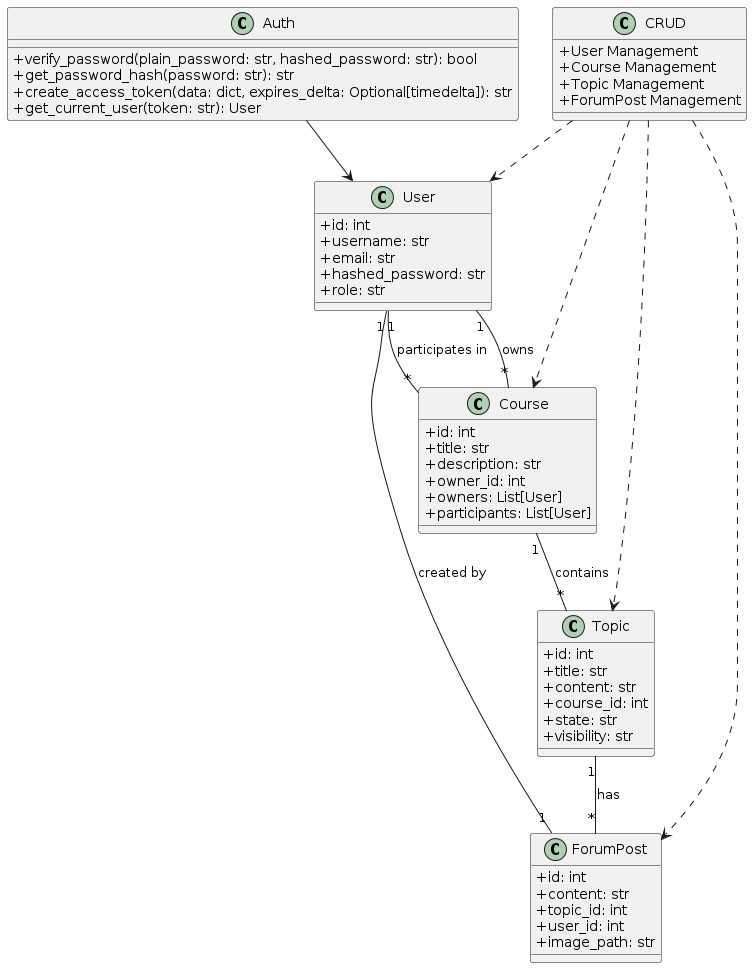

The diagram above was rendered by PlantUML. Its source (embedded in the PNG):
@startuml
skinparam classAttributeIconSize 0

class User {
  +id: int
  +username: str
  +email: str
  +hashed_password: str
  +role: str
}

class Course {
  +id: int
  +title: str
  +description: str
  +owner_id: int
  +owners: List[User]
  +participants: List[User]
}

class Topic {
  +id: int
  +title: str
  +content: str
  +course_id: int
  +state: str
  +visibility: str
}

class ForumPost {
  +id: int
  +content: str
  +topic_id: int
  +user_id: int
  +image_path: str
}

class Auth {
  +verify_password(plain_password: str, hashed_password: str): bool
  +get_password_hash(password: str): str
  +create_access_token(data: dict, expires_delta: Optional[timedelta]): str
  +get_current_user(token: str): User
}

class CRUD {
  +User Management
  +Course Management
  +Topic Management
  +ForumPost Management
}

User "1" -- "*" Course : owns
User "1" -- "*" Course : participates in
Course "1" -- "*" Topic : contains
Topic "1" -- "*" ForumPost : has
ForumPost "1" -- "1" User : created by

CRUD ..> User
CRUD ..> Course
CRUD ..> Topic
CRUD ..> ForumPost

Auth --> User
@enduml